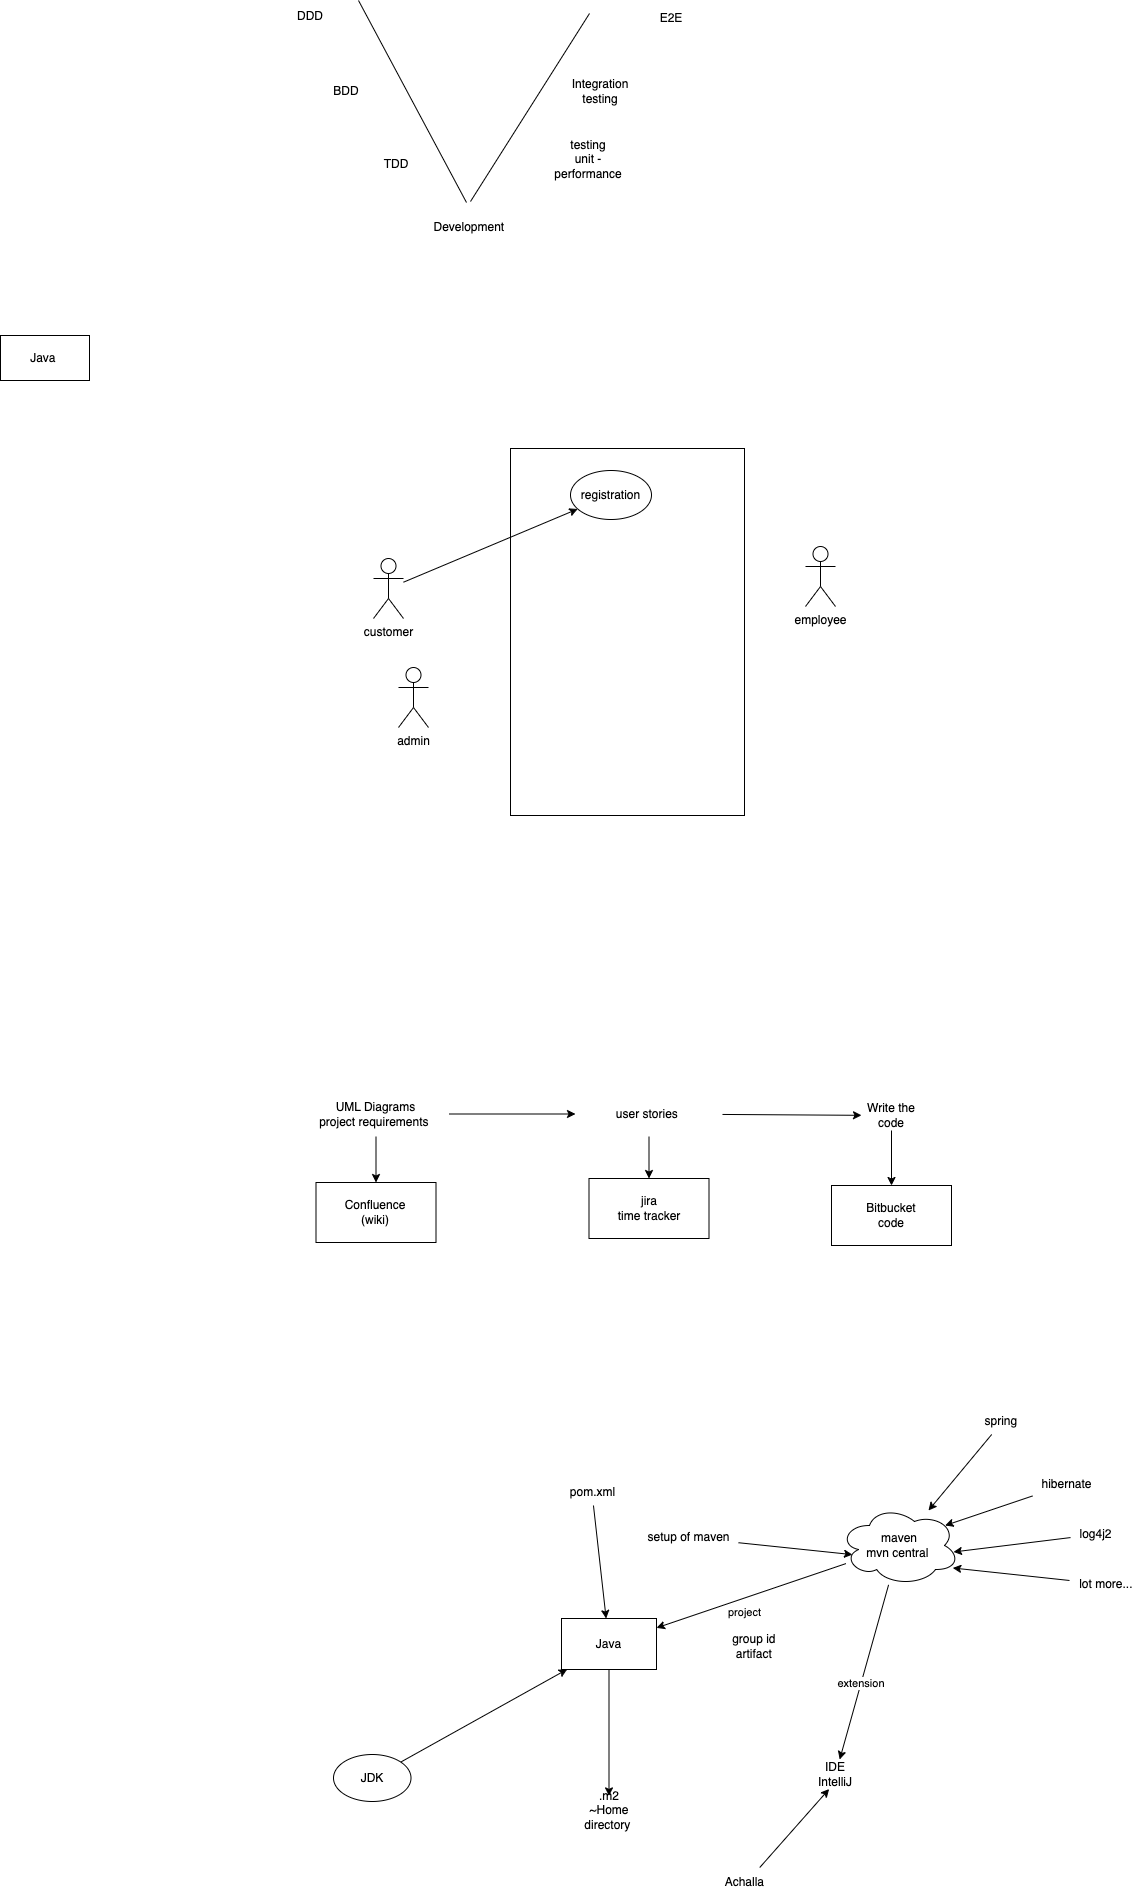

The diagram above was exported from draw.io. Its source (the exported page's mxGraphModel, read from the mxfile embedded in the PNG):
<mxGraphModel dx="1388" dy="1399" grid="0" gridSize="10" guides="1" tooltips="1" connect="1" arrows="1" fold="1" page="0" pageScale="1" pageWidth="827" pageHeight="1169" math="0" shadow="0">
  <root>
    <mxCell id="0" />
    <mxCell id="1" parent="0" />
    <mxCell id="2" value="Java&amp;nbsp;" style="rounded=0;whiteSpace=wrap;html=1;" parent="1" vertex="1">
      <mxGeometry x="-222" y="-84" width="89" height="45" as="geometry" />
    </mxCell>
    <mxCell id="4" value="DDD" style="text;html=1;strokeColor=none;fillColor=none;align=center;verticalAlign=middle;whiteSpace=wrap;rounded=0;" parent="1" vertex="1">
      <mxGeometry x="58" y="-418" width="60" height="30" as="geometry" />
    </mxCell>
    <mxCell id="5" value="BDD" style="text;html=1;strokeColor=none;fillColor=none;align=center;verticalAlign=middle;whiteSpace=wrap;rounded=0;" parent="1" vertex="1">
      <mxGeometry x="94" y="-343" width="60" height="30" as="geometry" />
    </mxCell>
    <mxCell id="6" value="TDD" style="text;html=1;strokeColor=none;fillColor=none;align=center;verticalAlign=middle;whiteSpace=wrap;rounded=0;" parent="1" vertex="1">
      <mxGeometry x="144" y="-270" width="60" height="30" as="geometry" />
    </mxCell>
    <mxCell id="7" value="Development&amp;nbsp;" style="text;html=1;strokeColor=none;fillColor=none;align=center;verticalAlign=middle;whiteSpace=wrap;rounded=0;" parent="1" vertex="1">
      <mxGeometry x="196" y="-207" width="105" height="30" as="geometry" />
    </mxCell>
    <mxCell id="8" value="testing&lt;br&gt;unit - performance" style="text;html=1;strokeColor=none;fillColor=none;align=center;verticalAlign=middle;whiteSpace=wrap;rounded=0;" parent="1" vertex="1">
      <mxGeometry x="336" y="-275" width="60" height="30" as="geometry" />
    </mxCell>
    <mxCell id="9" value="Integration testing" style="text;html=1;strokeColor=none;fillColor=none;align=center;verticalAlign=middle;whiteSpace=wrap;rounded=0;" parent="1" vertex="1">
      <mxGeometry x="348" y="-343" width="60" height="30" as="geometry" />
    </mxCell>
    <mxCell id="10" value="E2E" style="text;html=1;strokeColor=none;fillColor=none;align=center;verticalAlign=middle;whiteSpace=wrap;rounded=0;" parent="1" vertex="1">
      <mxGeometry x="419" y="-416" width="60" height="30" as="geometry" />
    </mxCell>
    <mxCell id="11" value="" style="endArrow=none;html=1;" edge="1" parent="1">
      <mxGeometry width="50" height="50" relative="1" as="geometry">
        <mxPoint x="244" y="-217" as="sourcePoint" />
        <mxPoint x="136" y="-419" as="targetPoint" />
      </mxGeometry>
    </mxCell>
    <mxCell id="12" value="" style="endArrow=none;html=1;" edge="1" parent="1">
      <mxGeometry width="50" height="50" relative="1" as="geometry">
        <mxPoint x="248" y="-218" as="sourcePoint" />
        <mxPoint x="367" y="-406" as="targetPoint" />
      </mxGeometry>
    </mxCell>
    <mxCell id="13" value="customer" style="shape=umlActor;verticalLabelPosition=bottom;verticalAlign=top;html=1;" vertex="1" parent="1">
      <mxGeometry x="151" y="139" width="30" height="60" as="geometry" />
    </mxCell>
    <mxCell id="14" value="admin" style="shape=umlActor;verticalLabelPosition=bottom;verticalAlign=top;html=1;" vertex="1" parent="1">
      <mxGeometry x="176" y="248" width="30" height="60" as="geometry" />
    </mxCell>
    <mxCell id="15" value="employee" style="shape=umlActor;verticalLabelPosition=bottom;verticalAlign=top;html=1;" vertex="1" parent="1">
      <mxGeometry x="583" y="127" width="30" height="60" as="geometry" />
    </mxCell>
    <mxCell id="16" value="" style="rounded=0;whiteSpace=wrap;html=1;" vertex="1" parent="1">
      <mxGeometry x="288" y="29" width="234" height="367" as="geometry" />
    </mxCell>
    <mxCell id="17" value="registration" style="ellipse;whiteSpace=wrap;html=1;" vertex="1" parent="1">
      <mxGeometry x="348" y="51" width="81" height="49" as="geometry" />
    </mxCell>
    <mxCell id="18" style="edgeStyle=none;html=1;" edge="1" parent="1" source="13" target="17">
      <mxGeometry relative="1" as="geometry" />
    </mxCell>
    <mxCell id="24" style="edgeStyle=none;html=1;" edge="1" parent="1" source="19" target="25">
      <mxGeometry relative="1" as="geometry">
        <mxPoint x="425.5" y="780.0667317708335" as="targetPoint" />
      </mxGeometry>
    </mxCell>
    <mxCell id="26" style="edgeStyle=none;html=1;" edge="1" parent="1" source="19" target="27">
      <mxGeometry relative="1" as="geometry">
        <mxPoint x="638.4021402994792" y="684.5" as="targetPoint" />
      </mxGeometry>
    </mxCell>
    <mxCell id="19" value="user stories&amp;nbsp;&lt;br&gt;" style="text;html=1;strokeColor=none;fillColor=none;align=center;verticalAlign=middle;whiteSpace=wrap;rounded=0;" vertex="1" parent="1">
      <mxGeometry x="353" y="672" width="147" height="45" as="geometry" />
    </mxCell>
    <mxCell id="21" style="edgeStyle=none;html=1;" edge="1" parent="1" source="20" target="22">
      <mxGeometry relative="1" as="geometry">
        <mxPoint x="147.06880696614576" y="786.0667317708335" as="targetPoint" />
      </mxGeometry>
    </mxCell>
    <mxCell id="23" style="edgeStyle=none;html=1;" edge="1" parent="1" source="20" target="19">
      <mxGeometry relative="1" as="geometry" />
    </mxCell>
    <mxCell id="20" value="UML Diagrams&lt;br&gt;project requirements&amp;nbsp;" style="text;html=1;strokeColor=none;fillColor=none;align=center;verticalAlign=middle;whiteSpace=wrap;rounded=0;" vertex="1" parent="1">
      <mxGeometry x="80" y="672" width="147" height="45" as="geometry" />
    </mxCell>
    <mxCell id="22" value="Confluence&lt;br&gt;(wiki)" style="rounded=0;whiteSpace=wrap;html=1;" vertex="1" parent="1">
      <mxGeometry x="93.49880696614576" y="762.9967317708334" width="120" height="60" as="geometry" />
    </mxCell>
    <mxCell id="25" value="jira&lt;br&gt;time tracker" style="rounded=0;whiteSpace=wrap;html=1;" vertex="1" parent="1">
      <mxGeometry x="366.5" y="758.9967317708334" width="120" height="60" as="geometry" />
    </mxCell>
    <mxCell id="28" style="edgeStyle=none;html=1;" edge="1" parent="1" source="27" target="29">
      <mxGeometry relative="1" as="geometry">
        <mxPoint x="669.0021402994793" y="780.36669921875" as="targetPoint" />
      </mxGeometry>
    </mxCell>
    <mxCell id="27" value="Write the code" style="text;html=1;strokeColor=none;fillColor=none;align=center;verticalAlign=middle;whiteSpace=wrap;rounded=0;" vertex="1" parent="1">
      <mxGeometry x="639.0021402994793" y="681" width="60" height="30" as="geometry" />
    </mxCell>
    <mxCell id="29" value="Bitbucket&lt;br&gt;code" style="rounded=0;whiteSpace=wrap;html=1;" vertex="1" parent="1">
      <mxGeometry x="609.0021402994793" y="765.99669921875" width="120" height="60" as="geometry" />
    </mxCell>
    <mxCell id="51" style="edgeStyle=none;html=1;" edge="1" parent="1" source="30" target="52">
      <mxGeometry relative="1" as="geometry">
        <mxPoint x="386.5" y="1391.4000651041665" as="targetPoint" />
      </mxGeometry>
    </mxCell>
    <mxCell id="30" value="Java" style="rounded=0;whiteSpace=wrap;html=1;" vertex="1" parent="1">
      <mxGeometry x="339" y="1199" width="95" height="51" as="geometry" />
    </mxCell>
    <mxCell id="32" style="edgeStyle=none;html=1;entryX=0.06;entryY=0.996;entryDx=0;entryDy=0;entryPerimeter=0;" edge="1" parent="1" source="31" target="30">
      <mxGeometry relative="1" as="geometry" />
    </mxCell>
    <mxCell id="31" value="JDK" style="ellipse;whiteSpace=wrap;html=1;" vertex="1" parent="1">
      <mxGeometry x="111" y="1335" width="77.5" height="47" as="geometry" />
    </mxCell>
    <mxCell id="44" style="edgeStyle=none;html=1;" edge="1" parent="1" source="33" target="43">
      <mxGeometry relative="1" as="geometry" />
    </mxCell>
    <mxCell id="33" value="spring&amp;nbsp;" style="text;html=1;align=center;verticalAlign=middle;resizable=0;points=[];autosize=1;strokeColor=none;fillColor=none;" vertex="1" parent="1">
      <mxGeometry x="753" y="989" width="54" height="26" as="geometry" />
    </mxCell>
    <mxCell id="45" style="edgeStyle=none;html=1;entryX=0.88;entryY=0.25;entryDx=0;entryDy=0;entryPerimeter=0;" edge="1" parent="1" source="36" target="43">
      <mxGeometry relative="1" as="geometry" />
    </mxCell>
    <mxCell id="36" value="hibernate" style="text;html=1;align=center;verticalAlign=middle;resizable=0;points=[];autosize=1;strokeColor=none;fillColor=none;" vertex="1" parent="1">
      <mxGeometry x="810" y="1052" width="68" height="26" as="geometry" />
    </mxCell>
    <mxCell id="46" style="edgeStyle=none;html=1;entryX=0.95;entryY=0.581;entryDx=0;entryDy=0;entryPerimeter=0;" edge="1" parent="1" source="39" target="43">
      <mxGeometry relative="1" as="geometry" />
    </mxCell>
    <mxCell id="39" value="log4j2" style="text;html=1;align=center;verticalAlign=middle;resizable=0;points=[];autosize=1;strokeColor=none;fillColor=none;" vertex="1" parent="1">
      <mxGeometry x="848" y="1102" width="50" height="26" as="geometry" />
    </mxCell>
    <mxCell id="47" style="edgeStyle=none;html=1;entryX=0.944;entryY=0.781;entryDx=0;entryDy=0;entryPerimeter=0;" edge="1" parent="1" source="42" target="43">
      <mxGeometry relative="1" as="geometry" />
    </mxCell>
    <mxCell id="42" value="lot more...&amp;nbsp;" style="text;html=1;align=center;verticalAlign=middle;resizable=0;points=[];autosize=1;strokeColor=none;fillColor=none;" vertex="1" parent="1">
      <mxGeometry x="847" y="1152" width="75" height="26" as="geometry" />
    </mxCell>
    <mxCell id="48" style="edgeStyle=none;html=1;" edge="1" parent="1" source="43" target="30">
      <mxGeometry relative="1" as="geometry">
        <Array as="points" />
      </mxGeometry>
    </mxCell>
    <mxCell id="49" value="project" style="edgeLabel;html=1;align=center;verticalAlign=middle;resizable=0;points=[];" vertex="1" connectable="0" parent="48">
      <mxGeometry x="0.1583" relative="1" as="geometry">
        <mxPoint x="8" y="11" as="offset" />
      </mxGeometry>
    </mxCell>
    <mxCell id="58" style="edgeStyle=none;html=1;" edge="1" parent="1" source="43" target="55">
      <mxGeometry relative="1" as="geometry" />
    </mxCell>
    <mxCell id="59" value="extension&amp;nbsp;" style="edgeLabel;html=1;align=center;verticalAlign=middle;resizable=0;points=[];" vertex="1" connectable="0" parent="58">
      <mxGeometry x="0.1174" y="1" relative="1" as="geometry">
        <mxPoint as="offset" />
      </mxGeometry>
    </mxCell>
    <mxCell id="43" value="maven&lt;br&gt;mvn central&amp;nbsp;" style="ellipse;shape=cloud;whiteSpace=wrap;html=1;" vertex="1" parent="1">
      <mxGeometry x="617" y="1086" width="120" height="80" as="geometry" />
    </mxCell>
    <mxCell id="50" value="group id&amp;nbsp;&lt;br&gt;artifact&amp;nbsp;" style="text;html=1;align=center;verticalAlign=middle;resizable=0;points=[];autosize=1;strokeColor=none;fillColor=none;" vertex="1" parent="1">
      <mxGeometry x="500" y="1206" width="65" height="41" as="geometry" />
    </mxCell>
    <mxCell id="52" value=".m2&lt;br&gt;~Home directory&amp;nbsp;" style="text;html=1;strokeColor=none;fillColor=none;align=center;verticalAlign=middle;whiteSpace=wrap;rounded=0;" vertex="1" parent="1">
      <mxGeometry x="356.5" y="1376.4000651041665" width="60" height="30" as="geometry" />
    </mxCell>
    <mxCell id="54" style="edgeStyle=none;html=1;" edge="1" parent="1" source="53" target="30">
      <mxGeometry relative="1" as="geometry" />
    </mxCell>
    <mxCell id="53" value="pom.xml" style="text;html=1;align=center;verticalAlign=middle;resizable=0;points=[];autosize=1;strokeColor=none;fillColor=none;" vertex="1" parent="1">
      <mxGeometry x="338" y="1060" width="63" height="26" as="geometry" />
    </mxCell>
    <mxCell id="55" value="IDE&lt;br&gt;IntelliJ" style="text;html=1;strokeColor=none;fillColor=none;align=center;verticalAlign=middle;whiteSpace=wrap;rounded=0;" vertex="1" parent="1">
      <mxGeometry x="583" y="1340" width="60" height="30" as="geometry" />
    </mxCell>
    <mxCell id="57" style="edgeStyle=none;html=1;entryX=0.108;entryY=0.614;entryDx=0;entryDy=0;entryPerimeter=0;" edge="1" parent="1" source="56" target="43">
      <mxGeometry relative="1" as="geometry" />
    </mxCell>
    <mxCell id="56" value="setup of maven" style="text;html=1;align=center;verticalAlign=middle;resizable=0;points=[];autosize=1;strokeColor=none;fillColor=none;" vertex="1" parent="1">
      <mxGeometry x="416" y="1105" width="100" height="26" as="geometry" />
    </mxCell>
    <mxCell id="61" style="edgeStyle=none;html=1;entryX=0.394;entryY=0.984;entryDx=0;entryDy=0;entryPerimeter=0;" edge="1" parent="1" source="60" target="55">
      <mxGeometry relative="1" as="geometry" />
    </mxCell>
    <mxCell id="60" value="Achalla&amp;nbsp;" style="text;html=1;strokeColor=none;fillColor=none;align=center;verticalAlign=middle;whiteSpace=wrap;rounded=0;" vertex="1" parent="1">
      <mxGeometry x="494" y="1448" width="60" height="30" as="geometry" />
    </mxCell>
  </root>
</mxGraphModel>